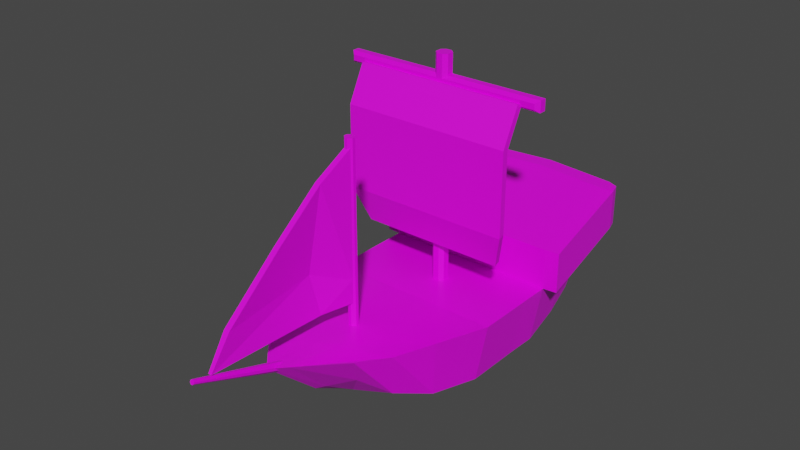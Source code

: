 # Source: MediumBoat.blend  (saved by Blender 2.80.75; exported with 4.5.12 LTS)
import bpy
from mathutils import Matrix  # noqa: F401  (used for matrix-valued properties, if any)

bpy.ops.wm.read_factory_settings(use_empty=True)
scene = bpy.context.scene
scene.name = 'Scene'

# ---- collections
col_collection = bpy.data.collections.new('Collection'); scene.collection.children.link(col_collection)

# ---- images (referenced by path relative to the original .blend; pixels are not part of the script)
import os
ASSET_DIR = os.environ.get("B2B_ASSET_DIR", "")  # directory of the original .blend (textures are referenced by path, not embedded)
HERE = os.path.dirname(os.path.abspath(__file__))  # packed textures are extracted next to this script under _unpacked/

def load_image(name, relpath, width, height, colorspace="sRGB"):
    """Load a texture the original file referenced (path relative to the .blend, or extracted next to this script)."""
    p = next((c for c in (os.path.join(HERE, relpath), os.path.join(ASSET_DIR, relpath)) if relpath and os.path.exists(c)), "")
    if p:
        img = bpy.data.images.load(p, check_existing=True)
        img.name = name
    else:  # same state as the original file: an image datablock whose file is absent (Cycles renders it pink)
        img = bpy.data.images.new(name, width, height)
        img.source = "FILE"
        img.filepath = "//" + (relpath or name)
    img.colorspace_settings.name = colorspace
    return img
img_texturescom_woodplanksbare0464_2_seamless_s_jpg = load_image('TexturesCom_WoodPlanksBare0464_2_seamless_S.jpg', 'textures/TexturesCom_WoodPlanksBare0464_2_seamless_S.jpg', 1024, 1024, 'sRGB')
img_texturescom_fabricwool0003_2_seamless_s_jpg = load_image('TexturesCom_FabricWool0003_2_seamless_S.jpg', 'textures/TexturesCom_FabricWool0003_2_seamless_S.jpg', 1024, 1024, 'sRGB')

# ---- materials (node trees are filled in below, after node groups)
mat_woodmat = bpy.data.materials.new('WoodMat')
mat_woodmat.alpha_threshold = 0.0
mat_woodmat.use_transparent_shadow = False
mat_woodmat.line_color = (0.0, 0.0, 0.0, 1.0)
mat_sailmat = bpy.data.materials.new('SailMat')
mat_sailmat.use_transparent_shadow = False

# ---- material node trees
mat_woodmat.use_nodes = True; mat_woodmat.node_tree.nodes.clear()
_N = mat_woodmat.node_tree.nodes; _L = mat_woodmat.node_tree.links
n0 = _N.new('ShaderNodeOutputMaterial'); n0.name = 'Material Output'; n0.location = (300, 300)
n1 = _N.new('ShaderNodeBsdfPrincipled'); n1.name = 'Principled BSDF'; n1.location = (10, 300)
n1.distribution = 'GGX'
n1.subsurface_method = 'BURLEY'
n1.inputs[2].default_value = 0.4
n1.inputs[3].default_value = 1.45
n1.inputs[27].default_value = (0.0, 0.0, 0.0, 1.0)
n1.inputs[28].default_value = 1.0
n2 = _N.new('ShaderNodeTexImage'); n2.name = 'Image Texture'; n2.location = (-280, 275)
n2.image = img_texturescom_woodplanksbare0464_2_seamless_s_jpg
_L.new(n1.outputs[0], n0.inputs[0])
_L.new(n2.outputs[0], n1.inputs[0])
n0.is_active_output = True
mat_sailmat.use_nodes = True; mat_sailmat.node_tree.nodes.clear()
_N = mat_sailmat.node_tree.nodes; _L = mat_sailmat.node_tree.links
n0 = _N.new('ShaderNodeOutputMaterial'); n0.name = 'Material Output'; n0.location = (300, 300)
n1 = _N.new('ShaderNodeBsdfPrincipled'); n1.name = 'Principled BSDF'; n1.location = (10, 300)
n1.distribution = 'GGX'
n1.subsurface_method = 'BURLEY'
n1.inputs[3].default_value = 1.45
n1.inputs[27].default_value = (0.0, 0.0, 0.0, 1.0)
n1.inputs[28].default_value = 1.0
n2 = _N.new('ShaderNodeTexImage'); n2.name = 'Image Texture'; n2.location = (-280, 275)
n2.image = img_texturescom_fabricwool0003_2_seamless_s_jpg
_L.new(n1.outputs[0], n0.inputs[0])
_L.new(n2.outputs[0], n1.inputs[0])
n0.is_active_output = True

# ---- world
world_world = bpy.data.worlds.new('World'); scene.world = world_world
world_world.use_nodes = True; world_world.node_tree.nodes.clear()
_N = world_world.node_tree.nodes; _L = world_world.node_tree.links
n0 = _N.new('ShaderNodeOutputWorld'); n0.name = 'World Output'; n0.location = (300, 300)
n1 = _N.new('ShaderNodeBackground'); n1.name = 'Background'; n1.location = (10, 300)
n1.inputs[0].default_value = (0.05088, 0.05088, 0.05088, 1.0)
_L.new(n1.outputs[0], n0.inputs[0])
n0.is_active_output = True
world_world.color = (0.05088, 0.05088, 0.05088)
world_world.use_sun_shadow = False
world_world.sun_shadow_jitter_overblur = 0.0

# ---- meshes
me_cube = bpy.data.meshes.new('Cube')
me_cube.from_pydata([(2.0, 1.0, 1.0), (1.755, 1.0, -0.3712), (2.0, -1.0, 1.0), (1.74, -1.0, -0.3712), (1.716, 3.642, 1.408), (1.486, 3.211, 0.5389), (1.104, -4.028, 1.329), (0.8092, -3.631, 0.5991), (1.559, 2.689, 0.1135), (1.653, 1.986, -0.1562), (1.884, 2.081, 1.167), (1.789, 2.962, 1.303), (2.0, 1.0, 1.93), (1.716, 3.642, 2.338), (1.884, 2.081, 2.097), (1.789, 2.962, 2.233), (1.716, 4.039, 1.408), (1.716, 4.039, 2.338), (2.107, 2.988, 1.303), (2.034, 3.668, 1.408), (2.318, 1.026, 1.0), (2.202, 2.107, 1.167), (2.107, 2.988, 2.233), (2.034, 3.668, 2.338), (2.318, 1.026, 1.93), (2.202, 2.107, 2.097), (1.955, 3.929, 1.408), (1.955, 3.929, 2.338), (1.702, -2.307, 1.139), (1.468, -3.336, 1.249), (1.199, -3.03, 0.1379), (1.558, -2.194, -0.1683), (0.5056, -1.0, 1.0), (0.5056, 1.0, 1.0), (0.5056, -1.0, -0.501), (0.5056, 1.0, -0.501), (0.4339, 3.786, 1.408), (0.4339, 3.614, 0.3513), (0.2791, -4.901, 1.329), (0.2046, -3.868, 0.3109), (0.4763, 2.117, -0.3293), (0.4524, 2.94, -0.1461), (0.5056, 1.0, 1.93), (0.4339, 3.786, 2.338), (0.4763, 2.14, 2.097), (0.4524, 3.069, 2.233), (0.4339, 4.183, 1.408), (0.4339, 4.183, 2.338), (0.3938, -2.28, -0.2958), (0.303, -3.192, -0.0941), (0.4303, -2.512, 1.139), (0.371, -3.701, 1.249), (2.0, 0.3333, 1.0), (2.0, -0.3333, 1.0), (1.74, -0.3333, -0.3712), (1.74, 0.3333, -0.3712), (0.1733, 0.1593, -0.501), (0.1733, -0.1529, -0.501), (0.1538, 0.08086, 1.0), (0.1538, -0.07453, 1.0), (0.06714, 0.1593, 1.0), (0.06714, -0.1529, 1.0), (0.1538, 0.08086, 6.092), (0.1538, -0.07453, 6.092), (0.06714, -0.1529, 6.092), (0.06714, 0.1593, 6.092), (0.06714, -0.1529, 5.589), (0.1538, -0.07453, 5.652), (0.06714, 0.1593, 5.589), (0.1538, 0.08086, 5.652), (0.06714, 0.1593, 5.464), (0.1538, 0.08086, 5.401), (0.06714, -0.1529, 5.464), (0.1538, -0.07453, 5.401), (2.254, -0.1529, 5.589), (2.341, -0.07453, 5.652), (2.254, 0.1593, 5.589), (2.341, 0.08086, 5.652), (2.254, 0.1593, 5.464), (2.341, 0.08086, 5.401), (2.254, -0.1529, 5.464), (2.341, -0.07453, 5.401), (-2.0, 1.0, 1.0), (-1.755, 1.0, -0.3712), (-2.0, -1.0, 1.0), (-1.74, -1.0, -0.3712), (0.0, 1.0, 1.0), (0.0, 1.0, -0.501), (0.0, -1.0, 1.0), (0.0, -1.0, -0.501), (-1.716, 3.642, 1.408), (-1.486, 3.211, 0.5389), (0.0, 3.835, 1.408), (0.0, 3.663, 0.3513), (-1.104, -4.028, 1.329), (-0.8092, -3.631, 0.5991), (0.0, -5.196, 1.329), (0.0, -3.949, 0.2135), (0.0, 2.137, -0.3293), (0.0, 2.977, -0.175), (-1.559, 2.689, 0.1135), (-1.653, 1.986, -0.1562), (-1.884, 2.081, 1.167), (-1.789, 2.962, 1.303), (-2.0, 1.0, 1.93), (0.0, 1.0, 1.93), (-1.716, 3.642, 2.338), (0.0, 3.835, 2.338), (-1.884, 2.081, 2.097), (-1.789, 2.962, 2.233), (0.0, 3.105, 2.233), (0.0, 2.16, 2.097), (-1.716, 4.039, 1.408), (0.0, 4.232, 1.408), (-1.716, 4.039, 2.338), (0.0, 4.232, 2.338), (-2.107, 2.988, 1.303), (-2.034, 3.668, 1.408), (-2.318, 1.026, 1.0), (-2.202, 2.107, 1.167), (-2.107, 2.988, 2.233), (-2.034, 3.668, 2.338), (-2.318, 1.026, 1.93), (-2.202, 2.107, 2.097), (-1.955, 3.929, 1.408), (-1.955, 3.929, 2.338), (-1.702, -2.307, 1.139), (-1.468, -3.336, 1.249), (-1.199, -3.03, 0.1379), (-1.558, -2.194, -0.1683), (0.0, -2.581, 1.139), (0.0, -3.825, 1.249), (0.0, -2.309, -0.3389), (0.0, -3.247, -0.1726), (-0.5056, -1.0, 1.0), (-0.5056, 1.0, 1.0), (-0.5056, -1.0, -0.501), (-0.5056, 1.0, -0.501), (-0.4339, 3.786, 1.408), (-0.4339, 3.614, 0.3513), (-0.2791, -4.901, 1.329), (-0.2046, -3.868, 0.3109), (-0.4763, 2.117, -0.3293), (-0.4524, 2.94, -0.1461), (-0.5056, 1.0, 1.93), (-0.4339, 3.786, 2.338), (-0.4763, 2.14, 2.097), (-0.4524, 3.069, 2.233), (-0.4339, 4.183, 1.408), (-0.4339, 4.183, 2.338), (-0.3938, -2.28, -0.2958), (-0.303, -3.192, -0.0941), (-0.4303, -2.512, 1.139), (-0.371, -3.701, 1.249), (-2.0, 0.3333, 1.0), (-2.0, -0.3333, 1.0), (0.0, 0.1593, -0.501), (0.0, -0.1529, -0.501), (0.0, 0.1593, 1.0), (-1.74, -0.3333, -0.3712), (-1.74, 0.3333, -0.3712), (-0.1733, 0.1593, -0.501), (-0.1733, -0.1529, -0.501), (0.0, -0.1529, 1.0), (-0.1538, 0.08086, 1.0), (-0.1538, -0.07453, 1.0), (-0.06714, 0.1593, 1.0), (-0.06714, -0.1529, 1.0), (-0.1538, 0.08086, 6.092), (-0.1538, -0.07453, 6.092), (-0.06714, -0.1529, 6.092), (0.0, -0.1529, 6.092), (0.0, 0.1593, 6.092), (-0.06714, 0.1593, 6.092), (-0.06714, -0.1529, 5.589), (0.0, -0.1529, 5.652), (-0.1538, -0.07453, 5.652), (0.0, 0.1593, 5.652), (-0.06714, 0.1593, 5.589), (-0.1538, 0.08086, 5.652), (0.0, -0.1529, 5.401), (0.0, 0.1593, 5.401), (-0.06714, 0.1593, 5.464), (-0.1538, 0.08086, 5.401), (-0.06714, -0.1529, 5.464), (-0.1538, -0.07453, 5.401), (-2.254, -0.1529, 5.589), (-2.341, -0.07453, 5.652), (-2.254, 0.1593, 5.589), (-2.341, 0.08086, 5.652), (-2.254, 0.1593, 5.464), (-2.341, 0.08086, 5.401), (-2.254, -0.1529, 5.464), (-2.341, -0.07453, 5.401)], [], [(30, 29, 6, 7), (41, 99, 93, 37), (54, 53, 2, 3), (57, 54, 3, 34), (59, 61, 163, 88, 32), (37, 36, 4, 5), (12, 0, 20, 24), (11, 8, 5, 4), (39, 38, 96, 97), (51, 131, 96, 38), (49, 30, 7, 39), (0, 1, 9, 10), (10, 9, 8, 11), (10, 11, 18, 21), (35, 87, 98, 40), (40, 98, 99, 41), (45, 15, 13, 43), (42, 12, 14, 44), (44, 14, 15, 45), (17, 13, 23, 27), (33, 0, 12, 42), (46, 113, 115, 47), (36, 92, 113, 46), (43, 13, 17, 47), (13, 15, 22, 23), (18, 19, 23, 22), (21, 18, 22, 25), (20, 21, 25, 24), (23, 19, 26, 27), (14, 12, 24, 25), (16, 17, 27, 26), (11, 4, 19, 18), (0, 10, 21, 20), (15, 14, 25, 22), (4, 16, 26, 19), (34, 3, 31, 48), (48, 31, 30, 49), (32, 88, 130, 50), (50, 130, 131, 51), (3, 2, 28, 31), (31, 28, 29, 30), (28, 50, 51, 29), (2, 32, 50, 28), (132, 48, 49, 133), (89, 34, 48, 132), (107, 43, 47, 115), (4, 36, 46, 16), (16, 46, 47, 17), (86, 33, 42, 105), (111, 44, 45, 110), (105, 42, 44, 111), (110, 45, 43, 107), (9, 40, 41, 8), (1, 35, 40, 9), (133, 49, 39, 97), (29, 51, 38, 6), (7, 6, 38, 39), (93, 92, 36, 37), (53, 59, 32, 2), (157, 57, 34, 89), (8, 41, 37, 5), (87, 35, 56, 156), (156, 56, 57, 157), (0, 33, 58, 52), (52, 58, 59, 53), (33, 86, 158, 60, 58), (175, 66, 64, 171), (35, 1, 55, 56), (56, 55, 54, 57), (1, 0, 52, 55), (55, 52, 53, 54), (62, 65, 172, 171, 64, 63), (66, 67, 63, 64), (68, 177, 172, 65), (69, 68, 65, 62), (67, 69, 62, 63), (72, 73, 81, 80), (67, 66, 74, 75), (70, 181, 177, 68), (73, 71, 79, 81), (180, 72, 66, 175), (163, 61, 72, 180), (61, 59, 73, 72), (60, 158, 181, 70), (58, 60, 70, 71), (59, 58, 71, 73), (81, 79, 77, 75), (79, 78, 76, 77), (80, 81, 75, 74), (69, 67, 75, 77), (71, 70, 78, 79), (66, 72, 80, 74), (68, 69, 77, 76), (70, 68, 76, 78), (128, 95, 94, 127), (143, 139, 93, 99), (159, 85, 84, 155), (162, 136, 85, 159), (165, 134, 88, 163, 167), (139, 91, 90, 138), (104, 122, 118, 82), (103, 90, 91, 100), (141, 97, 96, 140), (153, 140, 96, 131), (151, 141, 95, 128), (82, 102, 101, 83), (102, 103, 100, 101), (102, 119, 116, 103), (137, 142, 98, 87), (142, 143, 99, 98), (147, 145, 106, 109), (144, 146, 108, 104), (146, 147, 109, 108), (114, 125, 121, 106), (135, 144, 104, 82), (148, 149, 115, 113), (138, 148, 113, 92), (145, 149, 114, 106), (106, 121, 120, 109), (116, 120, 121, 117), (119, 123, 120, 116), (118, 122, 123, 119), (121, 125, 124, 117), (108, 123, 122, 104), (112, 124, 125, 114), (103, 116, 117, 90), (82, 118, 119, 102), (109, 120, 123, 108), (90, 117, 124, 112), (136, 150, 129, 85), (150, 151, 128, 129), (134, 152, 130, 88), (152, 153, 131, 130), (85, 129, 126, 84), (129, 128, 127, 126), (126, 127, 153, 152), (84, 126, 152, 134), (132, 133, 151, 150), (89, 132, 150, 136), (107, 115, 149, 145), (90, 112, 148, 138), (112, 114, 149, 148), (86, 105, 144, 135), (111, 110, 147, 146), (105, 111, 146, 144), (110, 107, 145, 147), (101, 100, 143, 142), (83, 101, 142, 137), (133, 97, 141, 151), (127, 94, 140, 153), (95, 141, 140, 94), (93, 139, 138, 92), (155, 84, 134, 165), (157, 89, 136, 162), (100, 91, 139, 143), (87, 156, 161, 137), (156, 157, 162, 161), (82, 154, 164, 135), (154, 155, 165, 164), (135, 164, 166, 158, 86), (175, 171, 170, 174), (137, 161, 160, 83), (161, 162, 159, 160), (83, 160, 154, 82), (160, 159, 155, 154), (168, 169, 170, 171, 172, 173), (174, 170, 169, 176), (178, 173, 172, 177), (179, 168, 173, 178), (176, 169, 168, 179), (184, 192, 193, 185), (176, 187, 186, 174), (182, 178, 177, 181), (185, 193, 191, 183), (180, 175, 174, 184), (163, 180, 184, 167), (167, 184, 185, 165), (166, 182, 181, 158), (164, 183, 182, 166), (165, 185, 183, 164), (193, 187, 189, 191), (191, 189, 188, 190), (192, 186, 187, 193), (179, 189, 187, 176), (183, 191, 190, 182), (174, 186, 192, 184), (178, 188, 189, 179), (182, 190, 188, 178)])
_uv = me_cube.uv_layers.new(name='UVMap')
_uv.uv.foreach_set('vector', [1.898, 0.3544, 2.236, 0.4471, 2.252, 0.663, 2.025, 0.5381, -1.385, 0.8094, -1.25, 0.8218, -1.252, 1.045, -1.381, 1.028, 1.75, -0.4956, 2.163, -0.5027, 2.167, -0.2899, 1.754, -0.2829, -1.295, -0.1803, -1.76, -0.2406, -1.759, -0.4535, -1.392, -0.4516, -0.08455, -0.1426, -0.1103, -0.1676, -0.1303, -0.1676, -0.1303, -0.4382, 0.02, -0.4382, 0.8717, 2.091, 0.5553, 2.091, 0.5576, 1.681, 0.8225, 1.755, 2.019, 1.033, 1.743, 1.033, 1.743, 0.9314, 2.019, 0.9314, 2.227, -1.559, 1.87, -1.466, 1.99, -1.636, 2.252, -1.778, -1.296, -1.361, -1.316, -1.684, -1.233, -1.778, -1.235, -1.387, -0.02, -1.301, -0.1303, -1.34, -0.1303, -1.778, -0.04731, -1.684, -1.327, -1.148, -1.594, -1.097, -1.477, -1.285, -1.296, -1.361, 2.156, -0.9282, 1.743, -0.921, 1.797, -1.238, 2.195, -1.276, 2.195, -1.276, 1.797, -1.238, 1.87, -1.466, 2.227, -1.559, 1.195, 0.3392, 0.9325, 0.3693, 0.9249, 0.2679, 1.187, 0.2377, -1.396, 0.1871, -1.246, 0.1883, -1.248, 0.5526, -1.39, 0.5451, -1.39, 0.5451, -1.248, 0.5526, -1.25, 0.8218, -1.385, 0.8094, -1.422, 1.929, -1.39, 2.357, -1.592, 2.333, -1.635, 1.924, -0.8062, 1.946, -0.8062, 2.424, -1.128, 2.387, -1.145, 1.937, -1.145, 1.937, -1.128, 2.387, -1.39, 2.357, -1.422, 1.929, -1.71, 2.333, -1.592, 2.333, -1.6, 2.435, -1.677, 2.409, 1.743, 1.51, 1.743, 1.033, 2.019, 1.033, 2.019, 1.51, 2.296, 1.417, 2.295, 1.556, 2.019, 1.556, 2.02, 1.417, 0.6869, 0.8024, 0.6724, 0.941, 0.5545, 0.941, 0.569, 0.8024, -1.635, 1.924, -1.592, 2.333, -1.71, 2.333, -1.753, 1.924, -1.592, 2.333, -1.39, 2.357, -1.397, 2.458, -1.6, 2.435, 1.147, 2.317, 1.144, 2.537, 0.8717, 2.575, 0.8748, 2.355, 1.151, 2.032, 1.147, 2.317, 0.8748, 2.355, 0.8789, 2.07, 1.156, 1.681, 1.151, 2.032, 0.8789, 2.07, 0.884, 1.719, 0.8717, 2.575, 1.144, 2.537, 1.156, 2.62, 0.884, 2.659, -1.128, 2.387, -0.8062, 2.424, -0.8138, 2.525, -1.135, 2.488, 2.298, 1.008, 2.022, 1.008, 2.024, 0.9314, 2.3, 0.9314, 0.9325, 0.3693, 0.7297, 0.3927, 0.7221, 0.2912, 0.9249, 0.2679, 1.517, 0.3021, 1.195, 0.3392, 1.187, 0.2377, 1.51, 0.2007, -1.39, 2.357, -1.128, 2.387, -1.135, 2.488, -1.397, 2.458, 0.7297, 0.3927, 0.6118, 0.3927, 0.6446, 0.3166, 0.7221, 0.2912, -1.392, -0.4516, -1.759, -0.4535, -1.702, -0.8331, -1.356, -0.8588, -1.356, -0.8588, -1.702, -0.8331, -1.594, -1.097, -1.327, -1.148, 0.02, -0.4382, -0.1303, -0.4382, -0.1303, -0.9431, -0.002389, -0.921, -0.002389, -0.921, -0.1303, -0.9431, -0.1303, -1.34, -0.02, -1.301, 1.754, -0.2829, 2.167, -0.2899, 2.206, 0.1226, 1.814, 0.09441, 1.814, 0.09441, 2.206, 0.1226, 2.236, 0.4471, 1.898, 0.3544, 0.3755, -0.8556, -0.002389, -0.921, -0.02, -1.301, 0.3059, -1.184, 0.4641, -0.4382, 0.02, -0.4382, -0.002389, -0.921, 0.3755, -0.8556, -1.239, -0.8674, -1.356, -0.8588, -1.327, -1.148, -1.237, -1.166, -1.242, -0.4504, -1.392, -0.4516, -1.356, -0.8588, -1.239, -0.8674, -1.65, 1.785, -1.635, 1.924, -1.753, 1.924, -1.767, 1.785, 0.7297, 0.3927, 0.6869, 0.8024, 0.569, 0.8024, 0.6118, 0.3927, 2.298, 1.008, 2.296, 1.417, 2.02, 1.417, 2.022, 1.008, 1.743, 1.672, 1.743, 1.51, 2.019, 1.51, 2.019, 1.672, -1.151, 1.785, -1.145, 1.937, -1.422, 1.929, -1.432, 1.785, -0.8062, 1.785, -0.8062, 1.946, -1.145, 1.937, -1.151, 1.785, -1.432, 1.785, -1.422, 1.929, -1.635, 1.924, -1.65, 1.785, -1.739, 0.5017, -1.39, 0.5451, -1.385, 0.8094, -1.713, 0.7284, -1.767, 0.1851, -1.396, 0.1871, -1.39, 0.5451, -1.739, 0.5017, -1.237, -1.166, -1.327, -1.148, -1.296, -1.361, -1.235, -1.387, 0.3059, -1.184, -0.02, -1.301, -0.04731, -1.684, 0.1978, -1.405, 2.025, 0.5381, 2.252, 0.663, 2.23, 0.9314, 1.922, 0.6086, 0.8709, 2.23, 0.5545, 2.23, 0.5553, 2.091, 0.8717, 2.091, 0.4641, -0.2253, -0.08455, -0.1426, 0.02, -0.4382, 0.4641, -0.4382, -1.244, -0.1799, -1.295, -0.1803, -1.392, -0.4516, -1.242, -0.4504, -1.713, 0.7284, -1.385, 0.8094, -1.381, 1.028, -1.692, 0.898, -1.246, 0.1883, -1.396, 0.1871, -1.296, -0.08061, -1.244, -0.08022, -1.244, -0.08022, -1.296, -0.08061, -1.295, -0.1803, -1.244, -0.1799, 0.4641, 0.2007, 0.02, 0.2007, -0.08455, -0.09294, 0.4641, -0.0123, 0.4641, -0.0123, -0.08455, -0.09294, -0.08455, -0.1426, 0.4641, -0.2253, 0.02, 0.2007, -0.1303, 0.2007, -0.1303, -0.0679, -0.1103, -0.0679, -0.08455, -0.09294, -0.1016, 0.5335, -0.1112, 0.5609, -0.1777, 0.4171, -0.1598, 0.4075, -1.396, 0.1871, -1.767, 0.1851, -1.762, -0.02774, -1.296, -0.08061, -1.296, -0.08061, -1.762, -0.02774, -1.76, -0.2406, -1.295, -0.1803, 1.743, -0.921, 2.156, -0.9282, 2.159, -0.7154, 1.746, -0.7084, 1.746, -0.7084, 2.159, -0.7154, 2.163, -0.5027, 1.75, -0.4956, 0.5555, -0.0198, 0.5297, 0.00524, 0.5098, 0.00524, 0.5098, -0.09448, 0.5297, -0.09448, 0.5555, -0.06944, -0.1112, 0.5609, -0.1425, 0.5553, -0.2007, 0.4294, -0.1777, 0.4171, 1.077, -0.4539, 1.086, -0.4265, 1.028, -0.3008, 1.01, -0.3103, 1.046, -0.4496, 1.077, -0.4539, 1.01, -0.3103, 0.9878, -0.3239, 0.5102, 0.00524, 0.5564, 0.005459, 0.5564, 0.1452, 0.5102, 0.145, 1.703, 0.927, 1.68, 0.8993, 1.68, 0.2007, 1.703, 0.2283, 1.541, 1.626, 1.517, 1.653, 1.517, 0.9547, 1.541, 0.927, 1.093, -0.4896, 1.119, -0.4979, 1.086, -0.4265, 1.077, -0.4539, 1.68, 0.8993, 1.634, 0.8993, 1.634, 0.2007, 1.68, 0.2007, -0.06849, 0.6051, -0.09463, 0.5967, -0.1112, 0.5609, -0.1016, 0.5335, 0.5136, 1.864, 0.4957, 1.874, -0.09463, 0.5967, -0.06849, 0.6051, 0.4957, 1.874, 0.4726, 1.886, -0.1094, 0.6269, -0.09463, 0.5967, 1.683, -1.764, 1.701, -1.755, 1.119, -0.4979, 1.093, -0.4896, 1.661, -1.778, 1.683, -1.764, 1.093, -0.4896, 1.079, -0.521, 2.3, 0.9314, 2.346, 0.9317, 2.346, 2.329, 2.3, 2.329, 0.5555, -0.09448, 0.6016, -0.09426, 0.6016, -0.01476, 0.5555, -0.01498, 0.4972, -0.8323, 0.5114, -0.8009, 0.4948, -0.7652, 0.4641, -0.7609, -0.6767, 0.9076, -0.6915, 0.9379, -0.7246, 0.8663, -0.6932, 0.8718, 1.587, 1.626, 1.541, 1.626, 1.541, 0.927, 1.587, 0.927, 1.634, 0.8993, 1.61, 0.927, 1.61, 0.2283, 1.634, 0.2007, -0.1112, 0.5609, -0.09463, 0.5967, -0.6767, 0.9076, -0.6932, 0.8718, 1.61, 1.653, 1.587, 1.626, 1.587, 0.927, 1.61, 0.9547, 1.093, -0.4896, 1.077, -0.4539, 0.4948, -0.7652, 0.5114, -0.8009, 2.407, -1.201, 2.534, -1.385, 2.762, -1.509, 2.746, -1.294, -1.116, 0.8114, -1.123, 1.03, -1.252, 1.045, -1.25, 0.8218, 2.259, -0.3508, 2.263, -0.5635, 2.676, -0.5565, 2.673, -0.3438, -1.192, -0.1795, -1.091, -0.4493, -0.7246, -0.4455, -0.726, -0.2326, -0.176, -0.1426, -0.2805, -0.4382, -0.1303, -0.4382, -0.1303, -0.1676, -0.1502, -0.1676, 0.8717, 2.368, 0.8225, 2.704, 0.5576, 2.778, 0.5553, 2.368, 2.019, 2.311, 2.019, 2.412, 1.743, 2.412, 1.743, 2.311, 2.737, 0.7127, 2.762, 0.9314, 2.5, 0.79, 2.379, 0.6196, -1.175, -1.36, -1.235, -1.387, -1.233, -1.778, -1.151, -1.683, -0.2405, -1.301, -0.2132, -1.684, -0.1303, -1.778, -0.1303, -1.34, -1.147, -1.147, -1.175, -1.36, -0.9957, -1.281, -0.8812, -1.091, 2.665, 0.08171, 2.705, 0.4294, 2.307, 0.392, 2.252, 0.07451, 2.705, 0.4294, 2.737, 0.7127, 2.379, 0.6196, 2.307, 0.392, 1.195, 1.543, 1.187, 1.644, 0.9249, 1.614, 0.9325, 1.513, -1.096, 0.1894, -1.107, 0.5473, -1.248, 0.5526, -1.246, 0.1883, -1.107, 0.5473, -1.116, 0.8114, -1.25, 0.8218, -1.248, 0.5526, -1.422, 1.64, -1.635, 1.646, -1.592, 1.237, -1.39, 1.213, -0.8062, 1.623, -1.145, 1.633, -1.128, 1.183, -0.8062, 1.146, -1.145, 1.633, -1.422, 1.64, -1.39, 1.213, -1.128, 1.183, -1.71, 1.237, -1.677, 1.161, -1.6, 1.135, -1.592, 1.237, 1.743, 1.833, 2.019, 1.833, 2.019, 2.311, 1.743, 2.311, 2.296, 1.694, 2.02, 1.694, 2.019, 1.556, 2.295, 1.556, 0.6869, 1.08, 0.569, 1.08, 0.5545, 0.941, 0.6724, 0.941, -1.635, 1.646, -1.753, 1.646, -1.71, 1.237, -1.592, 1.237, -1.592, 1.237, -1.6, 1.135, -1.397, 1.112, -1.39, 1.213, 1.432, 2.023, 1.16, 1.985, 1.156, 1.765, 1.429, 1.803, 1.436, 2.308, 1.164, 2.27, 1.16, 1.985, 1.432, 2.023, 1.441, 2.659, 1.169, 2.62, 1.164, 2.27, 1.436, 2.308, 1.156, 1.765, 1.169, 1.681, 1.441, 1.719, 1.429, 1.803, -1.128, 1.183, -1.135, 1.082, -0.8138, 1.045, -0.8062, 1.146, 2.298, 2.104, 2.3, 2.18, 2.024, 2.18, 2.022, 2.104, 0.9325, 1.513, 0.9249, 1.614, 0.7221, 1.591, 0.7297, 1.489, 1.517, 1.58, 1.51, 1.681, 1.187, 1.644, 1.195, 1.543, -1.39, 1.213, -1.397, 1.112, -1.135, 1.082, -1.128, 1.183, 0.7297, 1.489, 0.7221, 1.591, 0.6446, 1.565, 0.6118, 1.489, -1.091, -0.4493, -1.122, -0.8569, -0.7763, -0.8259, -0.7246, -0.4455, -1.122, -0.8569, -1.147, -1.147, -0.8812, -1.091, -0.7763, -0.8259, -0.2805, -0.4382, -0.2581, -0.921, -0.1303, -0.9431, -0.1303, -0.4382, -0.2581, -0.921, -0.2405, -1.301, -0.1303, -1.34, -0.1303, -0.9431, 2.263, -0.5635, 2.324, -0.9409, 2.715, -0.9691, 2.676, -0.5565, 2.324, -0.9409, 2.407, -1.201, 2.746, -1.294, 2.715, -0.9691, -0.636, -0.8556, -0.5664, -1.184, -0.2405, -1.301, -0.2581, -0.921, -0.7246, -0.4382, -0.636, -0.8556, -0.2581, -0.921, -0.2805, -0.4382, -1.239, -0.8674, -1.237, -1.166, -1.147, -1.147, -1.122, -0.8569, -1.242, -0.4504, -1.239, -0.8674, -1.122, -0.8569, -1.091, -0.4493, -1.65, 1.785, -1.767, 1.785, -1.753, 1.646, -1.635, 1.646, 0.7297, 1.489, 0.6118, 1.489, 0.569, 1.08, 0.6869, 1.08, 2.298, 2.104, 2.022, 2.104, 2.02, 1.694, 2.296, 1.694, 1.743, 1.672, 2.019, 1.672, 2.019, 1.833, 1.743, 1.833, -1.151, 1.785, -1.432, 1.785, -1.422, 1.64, -1.145, 1.633, -0.8062, 1.785, -1.151, 1.785, -1.145, 1.633, -0.8062, 1.623, -1.432, 1.785, -1.65, 1.785, -1.635, 1.646, -1.422, 1.64, -0.7569, 0.5093, -0.7865, 0.7356, -1.116, 0.8114, -1.107, 0.5473, -0.7246, 0.1932, -0.7569, 0.5093, -1.107, 0.5473, -1.096, 0.1894, -1.237, -1.166, -1.235, -1.387, -1.175, -1.36, -1.147, -1.147, -0.5664, -1.184, -0.4583, -1.405, -0.2132, -1.684, -0.2405, -1.301, 2.534, -1.385, 2.431, -1.455, 2.74, -1.778, 2.762, -1.509, 0.8709, 2.23, 0.8717, 2.368, 0.5553, 2.368, 0.5545, 2.23, -0.7246, -0.2253, -0.7246, -0.4382, -0.2805, -0.4382, -0.176, -0.1426, -1.244, -0.1799, -1.242, -0.4504, -1.091, -0.4493, -1.192, -0.1795, -0.7865, 0.7356, -0.8093, 0.9048, -1.123, 1.03, -1.116, 0.8114, -1.246, 0.1883, -1.244, -0.08022, -1.193, -0.07982, -1.096, 0.1894, -1.244, -0.08022, -1.244, -0.1799, -1.192, -0.1795, -1.193, -0.07982, -0.7246, 0.2007, -0.7246, -0.0123, -0.176, -0.09294, -0.2805, 0.2007, -0.7246, -0.0123, -0.7246, -0.2253, -0.176, -0.1426, -0.176, -0.09294, -0.2805, 0.2007, -0.176, -0.09294, -0.1502, -0.0679, -0.1303, -0.0679, -0.1303, 0.2007, -0.1016, 0.5335, -0.1598, 0.4075, -0.1419, 0.398, -0.07545, 0.5418, -1.096, 0.1894, -1.193, -0.07982, -0.7274, -0.01972, -0.7246, 0.1932, -1.193, -0.07982, -1.192, -0.1795, -0.726, -0.2326, -0.7274, -0.01972, 2.252, 0.07451, 2.255, -0.1381, 2.669, -0.131, 2.665, 0.08171, 2.255, -0.1381, 2.259, -0.3508, 2.673, -0.3438, 2.669, -0.131, 0.4641, -0.0198, 0.4641, -0.06944, 0.4898, -0.09448, 0.5098, -0.09448, 0.5098, 0.00524, 0.4898, 0.00524, -0.07545, 0.5418, -0.1419, 0.398, -0.1189, 0.3857, -0.06067, 0.5116, 1.112, -0.4348, 1.046, -0.2912, 1.028, -0.3008, 1.086, -0.4265, 1.128, -0.4058, 1.07, -0.2801, 1.046, -0.2912, 1.112, -0.4348, 0.5102, 0.00524, 0.5102, 0.145, 0.4641, 0.1452, 0.4641, 0.005459, 1.703, 0.927, 1.703, 1.626, 1.68, 1.653, 1.68, 0.9547, 1.587, 0.8993, 1.587, 0.2007, 1.61, 0.2283, 1.61, 0.927, 1.129, -0.4705, 1.112, -0.4348, 1.086, -0.4265, 1.119, -0.4979, 1.68, 0.9547, 1.68, 1.653, 1.634, 1.653, 1.634, 0.9547, -0.06849, 0.6051, -0.1016, 0.5335, -0.07545, 0.5418, -0.0589, 0.5776, 0.5136, 1.864, -0.06849, 0.6051, -0.0589, 0.5776, 0.5314, 1.855, 0.5314, 1.855, -0.0589, 0.5776, -0.02756, 0.5832, 0.5545, 1.842, 1.719, -1.745, 1.129, -0.4705, 1.119, -0.4979, 1.701, -1.755, 1.743, -1.734, 1.161, -0.4773, 1.129, -0.4705, 1.719, -1.745, -0.7601, 1.045, -0.7601, 2.442, -0.8062, 2.443, -0.8062, 1.045, 0.5564, 0.08496, 0.5564, 0.005458, 0.6025, 0.00524, 0.6025, 0.08475, 1.743, -0.166, 1.71, -0.09448, 1.694, -0.1235, 1.711, -0.1592, 0.5232, 0.2667, 0.5066, 0.2309, 0.5214, 0.2007, 0.5545, 0.2723, 1.541, 0.8993, 1.541, 0.2007, 1.587, 0.2007, 1.587, 0.8993, 1.634, 0.9547, 1.634, 1.653, 1.61, 1.626, 1.61, 0.927, -0.07545, 0.5418, 0.5066, 0.2309, 0.5232, 0.2667, -0.0589, 0.5776, 1.517, 0.927, 1.517, 0.2283, 1.541, 0.2007, 1.541, 0.8993, 1.129, -0.4705, 1.711, -0.1592, 1.694, -0.1235, 1.112, -0.4348])
me_cube.materials.append(mat_woodmat)
me_cube.use_remesh_preserve_volume = False
me_cube.use_remesh_preserve_attributes = False
me_cube.use_mirror_vertex_groups = False
me_cube.update()
me_cube_001 = bpy.data.meshes.new('Cube.001')
me_cube_001.from_pydata([(-0.03518, 0.7909, 0.8756), (-0.01666, -0.6666, -0.9691), (-0.1055, 0.6784, 0.9602), (-0.04998, -0.7198, -0.9291), (0.1055, 0.7346, 0.9179), (0.04998, -0.6932, -0.9491), (0.03518, 0.6222, 1.003), (0.01666, -0.7465, -0.909), (-0.01666, -0.7465, -0.909), (0.01666, -0.6666, -0.9691), (0.04998, -0.7198, -0.9291), (-0.04998, -0.6932, -0.9491), (-0.1055, 0.7346, 0.9179), (-0.03518, 0.6222, 1.003), (0.03518, 0.7909, 0.8756), (0.1055, 0.6784, 0.9602)], [], [(2, 13, 6, 15, 4, 14, 0, 12), (7, 8, 3, 11, 1, 9, 5, 10), (13, 8, 7, 6), (2, 3, 8, 13), (12, 11, 3, 2), (0, 1, 11, 12), (14, 9, 1, 0), (4, 5, 9, 14), (15, 10, 5, 4), (6, 7, 10, 15)])
_uv = me_cube_001.uv_layers.new(name='UVMap')
_uv.uv.foreach_set('vector', [0.125, 0.5, 0.2083, 0.5, 0.375, 0.5, 0.375, 0.5833, 0.375, 0.75, 0.2917, 0.75, 0.125, 0.75, 0.125, 0.6667, 0.7083, 0.5, 0.7917, 0.5, 0.875, 0.5833, 0.875, 0.6667, 0.7917, 0.75, 0.7083, 0.75, 0.625, 0.6667, 0.625, 0.5833, 0.375, 0.3333, 0.625, 0.3333, 0.625, 0.4167, 0.375, 0.4167, 0.375, 0.25, 0.625, 0.25, 0.625, 0.3333, 0.375, 0.3333, 0.375, 0.08333, 0.625, 0.08333, 0.625, 0.1667, 0.375, 0.1667, 0.375, 0.0, 0.625, 0.0, 0.625, 0.08333, 0.375, 0.08333, 0.375, 0.8333, 0.625, 0.8333, 0.625, 0.9167, 0.375, 0.9167, 0.375, 0.75, 0.625, 0.75, 0.625, 0.8333, 0.375, 0.8333, 0.375, 0.5833, 0.625, 0.5833, 0.625, 0.6667, 0.375, 0.6667, 0.375, 0.5, 0.625, 0.5, 0.625, 0.5833, 0.375, 0.5833])
me_cube_001.materials.append(mat_woodmat)
me_cube_001.use_remesh_preserve_volume = False
me_cube_001.use_remesh_preserve_attributes = False
me_cube_001.use_mirror_vertex_groups = False
me_cube_001.update()
me_cube_002 = bpy.data.meshes.new('Cube.002')
me_cube_002.from_pydata([(-0.03518, 1.708, -0.636), (-0.03518, -2.313, 0.6013), (-0.1055, 1.749, -0.5015), (-0.1055, -2.272, 0.7357), (0.1055, 1.728, -0.5687), (0.1055, -2.293, 0.6685), (0.03518, 1.77, -0.4343), (0.03518, -2.251, 0.803), (-0.03518, -2.251, 0.803), (0.03518, -2.313, 0.6013), (0.1055, -2.272, 0.7357), (-0.1055, -2.293, 0.6685), (-0.1055, 1.728, -0.5687), (-0.03518, 1.77, -0.4343), (0.03518, 1.708, -0.636), (0.1055, 1.749, -0.5015)], [], [(2, 13, 6, 15, 4, 14, 0, 12), (7, 8, 3, 11, 1, 9, 5, 10), (13, 8, 7, 6), (2, 3, 8, 13), (12, 11, 3, 2), (0, 1, 11, 12), (14, 9, 1, 0), (4, 5, 9, 14), (15, 10, 5, 4), (6, 7, 10, 15)])
_uv = me_cube_002.uv_layers.new(name='UVMap')
_uv.uv.foreach_set('vector', [0.01083, 0.0009126, 0.03434, 0.0008684, 0.04621, 0.06335, 0.04644, 0.1883, 0.0348, 0.2509, 0.01129, 0.2509, -0.0005793, 0.1884, -0.0008114, 0.06343, 0.05832, 0.2508, 0.04644, 0.1883, 0.04621, 0.06335, 0.05785, 0.0008242, 0.08136, 0.0007801, 0.09323, 0.06326, 0.09347, 0.1883, 0.08183, 0.2508, 0.0004651, 0.7509, 0.9946, 0.7491, 0.9947, 0.8116, 0.0005811, 0.8134, 0.0002444, 0.6259, 0.9944, 0.6241, 0.9946, 0.7491, 0.0004651, 0.7509, 0.0001396, 0.5634, 0.9943, 0.5616, 0.9944, 0.6241, 0.0002444, 0.6259, -0.0004519, 0.2509, 0.9937, 0.2491, 0.9939, 0.3741, -0.0002312, 0.3759, 1.224e-05, 0.5009, 0.9941, 0.4991, 0.9942, 0.5616, 0.0001283, 0.5634, -0.0002312, 0.3759, 0.9939, 0.3741, 0.9941, 0.4991, 1.224e-05, 0.5009, 0.0008247, 0.9384, 0.9949, 0.9366, 0.9951, 0.9991, 0.000952, 1.001, 0.0005811, 0.8134, 0.9947, 0.8116, 0.9949, 0.9366, 0.0008247, 0.9384])
me_cube_002.materials.append(mat_woodmat)
me_cube_002.use_remesh_preserve_volume = False
me_cube_002.use_remesh_preserve_attributes = False
me_cube_002.use_mirror_vertex_groups = False
me_cube_002.update()
me_cube_003 = bpy.data.meshes.new('Cube.003')
me_cube_003.from_pydata([(-2.108, -0.9374, -1.027), (-2.108, -0.979, 1.016), (-2.108, 0.9374, -0.9731), (-2.108, 0.979, 0.9843), (2.108, -0.9374, -1.027), (2.108, -0.979, 1.016), (2.108, 0.9374, -0.9731), (2.108, 0.979, 0.9843), (-2.108, 4.774, 1.904), (-2.108, 6.732, 1.872), (2.108, 4.774, 1.904), (2.108, 6.732, 1.872), (-1.808, 3.19, -1.925), (-1.808, 5.065, -1.871), (1.808, 3.19, -1.925), (1.808, 5.065, -1.871)], [], [(0, 1, 3, 2), (2, 3, 7, 6), (6, 7, 5, 4), (4, 5, 1, 0), (6, 4, 14, 15), (7, 3, 9, 11), (11, 9, 8, 10), (5, 7, 11, 10), (3, 1, 8, 9), (1, 5, 10, 8), (13, 15, 14, 12), (4, 0, 12, 14), (2, 6, 15, 13), (0, 2, 13, 12)])
_uv = me_cube_003.uv_layers.new(name='UVMap')
_uv.uv.foreach_set('vector', [0.4324, 0.7076, -0.02566, 0.7036, -0.006037, 0.241, 0.4324, 0.2641, 2.137, 1.704, 1.696, 1.704, 1.696, 0.7076, 2.137, 0.7076, 1.287, -0.6813, 0.8482, -0.6582, 0.8286, -1.121, 1.287, -1.125, 1.521, -1.125, 1.981, -1.125, 1.981, -0.1281, 1.521, -0.1281, 1.287, -0.6813, 1.287, -1.125, 1.521, -0.1554, 1.521, 0.2881, -0.1877, 0.7076, 0.7617, 0.7076, 0.7617, 2.066, -0.1877, 2.066, -0.1877, 0.6928, -1.137, 0.6928, -1.137, 0.2297, -0.1877, 0.2297, 0.8286, -1.121, 0.8482, -0.6582, 0.6861, 0.7076, 0.6665, 0.245, -0.006037, 0.241, -0.02566, 0.7036, -0.1877, -0.6622, -0.1681, -1.125, -1.137, -1.125, -0.1877, -1.125, -0.1877, 0.2297, -1.137, 0.2297, -0.2553, 2.114, -1.07, 2.114, -1.07, 1.671, -0.2553, 1.671, -1.137, 0.6928, -0.1877, 0.6928, -0.2553, 1.671, -1.07, 1.671, 0.7617, 1.704, 0.7617, 0.7076, 1.696, 0.7786, 1.696, 1.633, 0.4324, 0.7076, 0.4324, 0.2641, 0.6665, -0.7054, 0.6665, -0.2618])
me_cube_003.materials.append(mat_sailmat)
me_cube_003.use_remesh_preserve_volume = False
me_cube_003.use_remesh_preserve_attributes = False
me_cube_003.use_mirror_vertex_groups = False
me_cube_003.update()
me_cube_004 = bpy.data.meshes.new('Cube.004')
me_cube_004.from_pydata([(1.745, -1.4, -0.9482), (1.745, -0.1115, 0.1559), (-1.0, 0.7927, -0.8297), (1.745, 1.0, 1.03), (3.745, -1.4, -0.9482), (3.745, -0.1115, 0.1559), (1.0, 0.7927, -0.8297), (3.745, 1.0, 1.03), (3.003, 1.718, -1.252), (3.003, 1.733, 1.518), (5.003, 1.718, -1.252), (5.003, 1.733, 1.518), (3.283, -1.918, -1.563), (1.516, 0.9037, -1.711), (4.494, -1.918, -1.563), (3.516, 0.9037, -1.711), (3.003, 1.718, -1.777), (5.003, 1.718, -1.777)], [], [(0, 1, 3, 2), (7, 6, 10, 11), (6, 7, 5, 4), (4, 5, 1, 0), (8, 10, 17, 16), (7, 3, 1, 5), (8, 9, 11, 10), (4, 0, 12, 14), (3, 7, 11, 9), (2, 3, 9, 8), (13, 15, 14, 12), (15, 13, 16, 17), (0, 2, 13, 12), (2, 8, 16, 13), (6, 4, 14, 15), (10, 6, 15, 17)])
_uv = me_cube_004.uv_layers.new(name='UVMap')
_uv.uv.foreach_set('vector', [0.1126, -0.08288, -0.2905, -0.1313, -0.626, -0.1731, -0.2307, -0.9054, -0.7791, 1.357, -0.2623, 0.678, -0.2623, 1.798, -0.9152, 1.731, 0.6105, 1.7, 0.2628, 1.147, 0.4259, 0.9597, 0.6105, 0.7432, 0.06256, 0.4565, -0.3406, 0.4081, -0.2905, -0.1313, 0.1126, -0.08288, 1.79, -0.3599, 1.79, -0.9017, 1.915, -0.9011, 1.915, -0.3593, -0.6761, 0.3663, -0.626, -0.1731, -0.2905, -0.1313, -0.3406, 0.4081, 1.79, -0.3599, 1.129, -0.3636, 1.129, -0.9054, 1.79, -0.9017, 0.06256, 0.4565, 0.1126, -0.08288, 0.2628, 0.3516, 0.2325, 0.678, -0.626, -0.1731, -0.6761, 0.3663, -0.9152, 0.678, -0.8651, 0.1386, 1.679, 0.7494, 1.238, -0.002043, 1.129, -0.3636, 1.79, -0.3599, 0.9341, -0.1972, 0.9341, 0.3434, 0.2628, 0.6175, 0.2628, 0.2904, 0.9341, 0.3434, 0.9341, -0.1972, 1.129, 0.2026, 1.129, 0.7432, 0.3619, -0.1482, 0.8746, -0.9054, 0.9341, -0.1972, 0.2628, 0.2904, 1.679, 0.7494, 1.79, -0.3599, 1.915, -0.3593, 1.891, 0.06582, 0.1772, 0.678, 0.1772, 1.63, 0.09184, 1.895, -0.2623, 1.195, 0.79, 0.7432, 0.79, 1.813, 0.6105, 1.167, 0.7101, 0.763])
me_cube_004.materials.append(mat_sailmat)
me_cube_004.use_remesh_preserve_volume = False
me_cube_004.use_remesh_preserve_attributes = False
me_cube_004.use_mirror_vertex_groups = False
me_cube_004.update()

# ---- objects
ob_cube = bpy.data.objects.new('Cube', me_cube)
ob_cube_001 = bpy.data.objects.new('Cube.001', me_cube_001)
ob_cube_002 = bpy.data.objects.new('Cube.002', me_cube_002)
ob_cube_003 = bpy.data.objects.new('Cube.003', me_cube_003)
ob_cube_004 = bpy.data.objects.new('Cube.004', me_cube_004)

# ---- transforms, parenting, visibility, modifiers, constraints
ob_cube.location = (0.0, 0.0, 0.0)
ob_cube.lock_rotations_4d = False
ob_cube.empty_display_type = 'ARROWS'
ob_cube.lineart.crease_threshold = 0.0
ob_cube_001.location = (4.657e-10, -5.807, 1.561)
ob_cube_001.rotation_euler = (-1.273, -2.123e-16, 1.568e-16)
ob_cube_001.lineart.crease_threshold = 0.0
ob_cube_002.location = (4.657e-10, -2.805, 2.8)
ob_cube_002.rotation_euler = (-1.273, -2.123e-16, 1.568e-16)
ob_cube_002.lineart.crease_threshold = 0.0
ob_cube_003.location = (8.377e-16, -0.5775, 3.773)
ob_cube_003.scale = (0.9205, 0.07104, 0.9205)
ob_cube_003.lineart.crease_threshold = 0.0
ob_cube_004.location = (-0.2488, -4.602, 3.474)
ob_cube_004.scale = (0.06474, 1.0, 1.0)
ob_cube_004.lineart.crease_threshold = 0.0

# ---- collection membership
col_collection.objects.link(ob_cube)
col_collection.objects.link(ob_cube_001)
col_collection.objects.link(ob_cube_002)
col_collection.objects.link(ob_cube_003)
col_collection.objects.link(ob_cube_004)

# ---- scene / render settings (as saved in the file)
scene.frame_start = 1; scene.frame_end = 250; scene.frame_set(1)
scene.render.engine = 'BLENDER_EEVEE_NEXT'
scene.cycles.use_denoising = False
scene.cycles.samples = 128
scene.cycles.sampling_pattern = 'TABULATED_SOBOL'
scene.cycles.use_adaptive_sampling = False
scene.cycles.use_light_tree = False
scene.view_settings.view_transform = 'Filmic'
bpy.context.view_layer.update()

# ---- added for rendering (the .blend has no active camera and no usable light): camera, sun
cam_auto = bpy.data.cameras.new('AutoCamera')
cam_auto.lens = 50.0
cam_auto.sensor_width = 36.0
cam_auto.clip_end = 1000.0
ob_auto_camera = bpy.data.objects.new('AutoCamera', cam_auto)
scene.collection.objects.link(ob_auto_camera)
ob_auto_camera.location = (12.7696, -16.6837, 13.0111)
ob_auto_camera.rotation_euler = (1.09748, -7.21219e-08, 0.694738)
scene.camera = ob_auto_camera
light_auto_sun = bpy.data.lights.new('AutoSun', 'SUN')
light_auto_sun.energy = 3.0
light_auto_sun.angle = 0.0523599
ob_auto_sun = bpy.data.objects.new('AutoSun', light_auto_sun)
scene.collection.objects.link(ob_auto_sun)
ob_auto_sun.rotation_euler = (0.872665, 0.174533, 0.523599)
bpy.context.view_layer.update()
